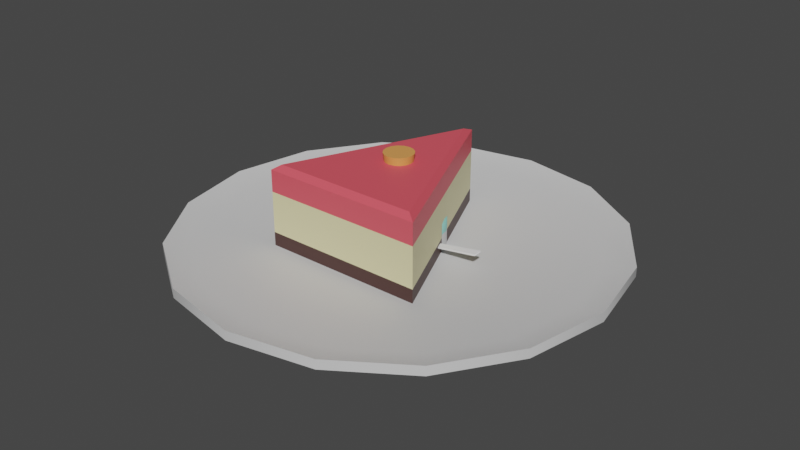 # Source: AliceObjects.blend  (saved by Blender 3.2.14; exported with 4.5.12 LTS)
import bpy
from mathutils import Matrix  # noqa: F401  (used for matrix-valued properties, if any)

bpy.ops.wm.read_factory_settings(use_empty=True)
scene = bpy.context.scene
scene.name = 'Scene'

# ---- collections
col_collection = bpy.data.collections.new('Collection'); scene.collection.children.link(col_collection)

# ---- materials (node trees are filled in below, after node groups)
mat_glass = bpy.data.materials.new('Glass')
mat_glass.use_transparent_shadow = False
mat_label = bpy.data.materials.new('Label')
mat_label.use_transparent_shadow = False
mat_cork = bpy.data.materials.new('Cork')
mat_cork.use_transparent_shadow = False
mat_plate = bpy.data.materials.new('Plate')
mat_plate.use_transparent_shadow = False
mat_cake1 = bpy.data.materials.new('Cake1')
mat_cake1.use_transparent_shadow = False
mat_cake2 = bpy.data.materials.new('Cake2')
mat_cake2.use_transparent_shadow = False
mat_cake3 = bpy.data.materials.new('Cake3')
mat_cake3.use_transparent_shadow = False

# ---- node groups
ng_auto_smooth = bpy.data.node_groups.new('Auto Smooth', 'GeometryNodeTree')
_s = ng_auto_smooth.interface.new_socket(name='Geometry', in_out='OUTPUT', socket_type='NodeSocketGeometry')
_s = ng_auto_smooth.interface.new_socket(name='Geometry', in_out='INPUT', socket_type='NodeSocketGeometry')
_s = ng_auto_smooth.interface.new_socket(name='Angle', in_out='INPUT', socket_type='NodeSocketFloat')
_s.subtype = 'ANGLE'
_s.min_value = 0.0
_s.max_value = 3.142
ng_auto_smooth.is_modifier = True
_N = ng_auto_smooth.nodes; _L = ng_auto_smooth.links
n0 = _N.new('NodeGroupOutput'); n0.name = 'Group Output'; n0.location = (480, -100)
n1 = _N.new('NodeGroupInput'); n1.name = 'Group Input'; n1.location = (-420, -300)
n2 = _N.new('NodeGroupInput'); n2.name = 'Group Input.001'; n2.location = (-60, -100)
n3 = _N.new('GeometryNodeSetShadeSmooth'); n3.name = 'Set Shade Smooth'; n3.location = (120, -100)
n3.domain = 'EDGE'
n4 = _N.new('GeometryNodeSetShadeSmooth'); n4.name = 'Set Shade Smooth.001'; n4.location = (300, -100)
n5 = _N.new('GeometryNodeInputMeshEdgeAngle'); n5.name = 'Edge Angle'; n5.location = (-420, -220)
n6 = _N.new('GeometryNodeInputEdgeSmooth'); n6.name = 'Is Edge Smooth'; n6.location = (-60, -160)
n7 = _N.new('GeometryNodeInputShadeSmooth'); n7.name = 'Is Face Smooth'; n7.location = (-240, -340)
n8 = _N.new('FunctionNodeBooleanMath'); n8.name = 'Boolean Math'; n8.location = (-60, -220)
n9 = _N.new('FunctionNodeCompare'); n9.name = 'Compare'; n9.location = (-240, -180)
n9.operation = 'LESS_EQUAL'
_L.new(n5.outputs[0], n9.inputs[0])
_L.new(n4.outputs[0], n0.inputs[0])
_L.new(n1.outputs[1], n9.inputs[1])
_L.new(n9.outputs[0], n8.inputs[0])
_L.new(n7.outputs[0], n8.inputs[1])
_L.new(n2.outputs[0], n3.inputs[0])
_L.new(n6.outputs[0], n3.inputs[1])
_L.new(n3.outputs[0], n4.inputs[0])
_L.new(n8.outputs[0], n3.inputs[2])
n0.is_active_output = True

# ---- material node trees
mat_glass.use_nodes = True; mat_glass.node_tree.nodes.clear()
_N = mat_glass.node_tree.nodes; _L = mat_glass.node_tree.links
n0 = _N.new('ShaderNodeBsdfPrincipled'); n0.name = 'Principled BSDF'; n0.location = (10, 300)
n0.distribution = 'GGX'
n0.subsurface_method = 'RANDOM_WALK_SKIN'
n0.inputs[0].default_value = (0.319, 0.8, 0.7105, 1.0)
n0.inputs[3].default_value = 1.45
n0.inputs[27].default_value = (0.0, 0.0, 0.0, 1.0)
n0.inputs[28].default_value = 1.0
n1 = _N.new('ShaderNodeOutputMaterial'); n1.name = 'Material Output'; n1.location = (300, 300)
_L.new(n0.outputs[0], n1.inputs[0])
n1.is_active_output = True
mat_label.use_nodes = True; mat_label.node_tree.nodes.clear()
_N = mat_label.node_tree.nodes; _L = mat_label.node_tree.links
n0 = _N.new('ShaderNodeBsdfPrincipled'); n0.name = 'Principled BSDF'; n0.location = (10, 300)
n0.distribution = 'GGX'
n0.subsurface_method = 'RANDOM_WALK_SKIN'
n0.inputs[3].default_value = 1.45
n0.inputs[27].default_value = (0.0, 0.0, 0.0, 1.0)
n0.inputs[28].default_value = 1.0
n1 = _N.new('ShaderNodeOutputMaterial'); n1.name = 'Material Output'; n1.location = (300, 300)
_L.new(n0.outputs[0], n1.inputs[0])
n1.is_active_output = True
mat_cork.use_nodes = True; mat_cork.node_tree.nodes.clear()
_N = mat_cork.node_tree.nodes; _L = mat_cork.node_tree.links
n0 = _N.new('ShaderNodeBsdfPrincipled'); n0.name = 'Principled BSDF'; n0.location = (10, 300)
n0.distribution = 'GGX'
n0.subsurface_method = 'RANDOM_WALK_SKIN'
n0.inputs[0].default_value = (0.8, 0.337, 0.09362, 1.0)
n0.inputs[3].default_value = 1.45
n0.inputs[27].default_value = (0.0, 0.0, 0.0, 1.0)
n0.inputs[28].default_value = 1.0
n1 = _N.new('ShaderNodeOutputMaterial'); n1.name = 'Material Output'; n1.location = (300, 300)
_L.new(n0.outputs[0], n1.inputs[0])
n1.is_active_output = True
mat_plate.use_nodes = True; mat_plate.node_tree.nodes.clear()
_N = mat_plate.node_tree.nodes; _L = mat_plate.node_tree.links
n0 = _N.new('ShaderNodeBsdfPrincipled'); n0.name = 'Principled BSDF'; n0.location = (10, 300)
n0.distribution = 'GGX'
n0.subsurface_method = 'RANDOM_WALK_SKIN'
n0.inputs[0].default_value = (0.6982, 0.6982, 0.6982, 1.0)
n0.inputs[3].default_value = 1.45
n0.inputs[27].default_value = (0.0, 0.0, 0.0, 1.0)
n0.inputs[28].default_value = 1.0
n1 = _N.new('ShaderNodeOutputMaterial'); n1.name = 'Material Output'; n1.location = (300, 300)
_L.new(n0.outputs[0], n1.inputs[0])
n1.is_active_output = True
mat_cake1.use_nodes = True; mat_cake1.node_tree.nodes.clear()
_N = mat_cake1.node_tree.nodes; _L = mat_cake1.node_tree.links
n0 = _N.new('ShaderNodeBsdfPrincipled'); n0.name = 'Principled BSDF'; n0.location = (10, 300)
n0.distribution = 'GGX'
n0.subsurface_method = 'RANDOM_WALK_SKIN'
n0.inputs[0].default_value = (0.06681, 0.02879, 0.02476, 1.0)
n0.inputs[3].default_value = 1.45
n0.inputs[27].default_value = (0.0, 0.0, 0.0, 1.0)
n0.inputs[28].default_value = 1.0
n1 = _N.new('ShaderNodeOutputMaterial'); n1.name = 'Material Output'; n1.location = (300, 300)
_L.new(n0.outputs[0], n1.inputs[0])
n1.is_active_output = True
mat_cake2.use_nodes = True; mat_cake2.node_tree.nodes.clear()
_N = mat_cake2.node_tree.nodes; _L = mat_cake2.node_tree.links
n0 = _N.new('ShaderNodeBsdfPrincipled'); n0.name = 'Principled BSDF'; n0.location = (10, 300)
n0.distribution = 'GGX'
n0.subsurface_method = 'RANDOM_WALK_SKIN'
n0.inputs[0].default_value = (0.8, 0.7347, 0.4121, 1.0)
n0.inputs[3].default_value = 1.45
n0.inputs[27].default_value = (0.0, 0.0, 0.0, 1.0)
n0.inputs[28].default_value = 1.0
n1 = _N.new('ShaderNodeOutputMaterial'); n1.name = 'Material Output'; n1.location = (300, 300)
_L.new(n0.outputs[0], n1.inputs[0])
n1.is_active_output = True
mat_cake3.use_nodes = True; mat_cake3.node_tree.nodes.clear()
_N = mat_cake3.node_tree.nodes; _L = mat_cake3.node_tree.links
n0 = _N.new('ShaderNodeBsdfPrincipled'); n0.name = 'Principled BSDF'; n0.location = (10, 300)
n0.distribution = 'GGX'
n0.subsurface_method = 'RANDOM_WALK_SKIN'
n0.inputs[0].default_value = (0.8, 0.09252, 0.1209, 1.0)
n0.inputs[3].default_value = 1.45
n0.inputs[27].default_value = (0.0, 0.0, 0.0, 1.0)
n0.inputs[28].default_value = 1.0
n1 = _N.new('ShaderNodeOutputMaterial'); n1.name = 'Material Output'; n1.location = (300, 300)
_L.new(n0.outputs[0], n1.inputs[0])
n1.is_active_output = True

# ---- world
world_world = bpy.data.worlds.new('World'); scene.world = world_world
world_world.use_nodes = True; world_world.node_tree.nodes.clear()
_N = world_world.node_tree.nodes; _L = world_world.node_tree.links
n0 = _N.new('ShaderNodeOutputWorld'); n0.name = 'World Output'; n0.location = (300, 300)
n1 = _N.new('ShaderNodeBackground'); n1.name = 'Background'; n1.location = (10, 300)
n1.inputs[0].default_value = (0.05088, 0.05088, 0.05088, 1.0)
_L.new(n1.outputs[0], n0.inputs[0])
n0.is_active_output = True
world_world.color = (0.05088, 0.05088, 0.05088)
world_world.use_sun_shadow = False
world_world.sun_shadow_jitter_overblur = 0.0

# ---- meshes
me_cylinder_001 = bpy.data.meshes.new('Cylinder.001')
me_cylinder_001.from_pydata([(-0.004124, 0.009956, 0.03), (-0.00762, 0.00762, 0.03), (-0.009956, 0.004124, 0.03), (-0.01078, 9.313e-11, 0.03), (-0.009956, -0.004124, 0.03), (-0.00762, -0.00762, 0.03), (-0.004124, -0.009956, 0.03), (-9.022e-10, -0.01078, 0.03), (0.004124, -0.009956, 0.03), (0.00762, -0.00762, 0.03), (0.009956, -0.004124, 0.03), (0.01078, -5.588e-10, 0.03), (0.009956, 0.004124, 0.03), (0.00762, 0.00762, 0.03), (0.004124, 0.009956, 0.03), (-2.037e-10, 0.01078, 0.03), (-4.657e-10, 0.02694, -0.04), (0.0, 0.03, -0.037), (0.01031, 0.02489, -0.04), (0.01148, 0.02772, -0.037), (0.01905, 0.01905, -0.04), (0.02121, 0.02121, -0.037), (0.02489, 0.01031, -0.04), (0.02772, 0.01148, -0.037), (0.02694, -1.688e-09, -0.04), (0.03, -1.311e-09, -0.037), (0.02489, -0.01031, -0.04), (0.02772, -0.01148, -0.037), (0.01905, -0.01905, -0.04), (0.02121, -0.02121, -0.037), (0.01031, -0.02489, -0.04), (0.01148, -0.02772, -0.037), (-2.27e-09, -0.02694, -0.04), (-2.623e-09, -0.03, -0.037), (-0.01031, -0.02489, -0.04), (-0.01148, -0.02772, -0.037), (-0.01905, -0.01905, -0.04), (-0.02121, -0.02121, -0.037), (-0.02489, -0.01031, -0.04), (-0.02772, -0.01148, -0.037), (-0.02694, -1.164e-10, -0.04), (-0.03, 3.577e-10, -0.037), (-0.02489, 0.01031, -0.04), (-0.02772, 0.01148, -0.037), (-0.01905, 0.01905, -0.04), (-0.02121, 0.02121, -0.037), (-0.01031, 0.02489, -0.04), (-0.01148, 0.02772, -0.037), (0.0, 0.03, 0.017), (-4.657e-10, 0.02694, 0.02), (0.01031, 0.02489, 0.02), (0.01148, 0.02772, 0.017), (0.01905, 0.01905, 0.02), (0.02121, 0.02121, 0.017), (0.02489, 0.01031, 0.02), (0.02772, 0.01148, 0.017), (0.02694, -1.746e-09, 0.02), (0.03, -1.311e-09, 0.017), (0.02489, -0.01031, 0.02), (0.02772, -0.01148, 0.017), (0.01905, -0.01905, 0.02), (0.02121, -0.02121, 0.017), (0.01031, -0.02489, 0.02), (0.01148, -0.02772, 0.017), (-2.212e-09, -0.02694, 0.02), (-2.623e-09, -0.03, 0.017), (-0.01031, -0.02489, 0.02), (-0.01148, -0.02772, 0.017), (-0.01905, -0.01905, 0.02), (-0.02121, -0.02121, 0.017), (-0.02489, -0.01031, 0.02), (-0.02772, -0.01148, 0.017), (-0.02694, -1.164e-10, 0.02), (-0.03, 3.577e-10, 0.017), (-0.02489, 0.01031, 0.02), (-0.02772, 0.01148, 0.017), (-0.01905, 0.01905, 0.02), (-0.02121, 0.02121, 0.017), (-0.01031, 0.02489, 0.02), (-0.01148, 0.02772, 0.017), (-0.00762, 0.00762, 0.04), (-0.004124, 0.009956, 0.04), (-0.01078, 9.313e-11, 0.04), (-0.009956, 0.004124, 0.04), (-0.00762, -0.00762, 0.04), (-0.009956, -0.004124, 0.04), (-9.022e-10, -0.01078, 0.04), (-0.004124, -0.009956, 0.04), (0.00762, -0.00762, 0.04), (0.004124, -0.009956, 0.04), (0.01078, -5.588e-10, 0.04), (0.009956, -0.004124, 0.04), (0.00762, 0.00762, 0.04), (0.009956, 0.004124, 0.04), (-2.037e-10, 0.01078, 0.04), (0.004124, 0.009956, 0.04), (-0.009144, 0.009144, 0.041), (-0.004949, 0.01195, 0.041), (-0.01293, 1.118e-10, 0.041), (-0.01195, 0.004949, 0.041), (-0.009144, -0.009144, 0.041), (-0.01195, -0.004949, 0.041), (-3.448e-10, -0.01293, 0.041), (-0.004949, -0.01195, 0.041), (0.009144, -0.009144, 0.041), (0.004949, -0.01195, 0.041), (0.01293, -6.706e-10, 0.041), (0.01195, -0.004949, 0.041), (0.009144, 0.009144, 0.041), (0.01195, 0.004949, 0.041), (4.934e-10, 0.01293, 0.041), (0.004949, 0.01195, 0.041), (-0.009144, 0.009144, 0.049), (-0.00626, 0.00626, 0.05), (-0.003388, 0.008179, 0.05), (-0.004949, 0.01195, 0.049), (-0.01293, 1.118e-10, 0.049), (-0.008853, -1.76e-10, 0.05), (-0.008179, 0.003388, 0.05), (-0.01195, 0.004949, 0.049), (-0.009144, -0.009144, 0.049), (-0.00626, -0.00626, 0.05), (-0.008179, -0.003388, 0.05), (-0.01195, -0.004949, 0.049), (-1.317e-10, -0.01293, 0.049), (-1.735e-09, -0.008853, 0.05), (-0.003388, -0.008179, 0.05), (-0.004949, -0.01195, 0.049), (0.009144, -0.009144, 0.049), (0.00626, -0.00626, 0.05), (0.003388, -0.008179, 0.05), (0.004949, -0.01195, 0.049), (0.01293, -6.706e-10, 0.049), (0.008853, -1.001e-09, 0.05), (0.00818, -0.003388, 0.05), (0.01195, -0.004949, 0.049), (0.009144, 0.009144, 0.049), (0.00626, 0.00626, 0.05), (0.008179, 0.003388, 0.05), (0.01195, 0.004949, 0.049), (7.065e-10, 0.01293, 0.049), (5.783e-10, 0.008853, 0.05), (0.003388, 0.008179, 0.05), (0.004949, 0.01195, 0.049), (0.0, 0.03, 0.01), (0.01148, 0.02772, 0.01), (-0.01148, 0.02772, 0.01), (0.02121, 0.02121, 0.01), (0.02772, 0.01148, 0.01), (0.03, -1.311e-09, 0.01), (0.02772, -0.01148, 0.01), (0.02121, -0.02121, 0.01), (0.01148, -0.02772, 0.01), (-2.623e-09, -0.03, 0.01), (-0.01148, -0.02772, 0.01), (-0.02121, -0.02121, 0.01), (-0.02772, -0.01148, 0.01), (-0.03, 3.577e-10, 0.01), (-0.02772, 0.01148, 0.01), (-0.02121, 0.02121, 0.01), (0.01148, 0.02772, -0.03), (0.02121, 0.02121, -0.03), (0.02772, 0.01148, -0.03), (0.03, -1.311e-09, -0.03), (0.02772, -0.01148, -0.03), (0.02121, -0.02121, -0.03), (0.01148, -0.02772, -0.03), (-2.623e-09, -0.03, -0.03), (-0.01148, -0.02772, -0.03), (-0.02121, -0.02121, -0.03), (-0.02772, -0.01148, -0.03), (-0.03, 3.577e-10, -0.03), (-0.02772, 0.01148, -0.03), (-0.02121, 0.02121, -0.03), (0.0, 0.03, -0.03), (-0.01148, 0.02772, -0.03), (-0.007702, 0.007702, 0.05), (-0.004168, 0.01006, 0.05), (-0.01089, 8.731e-11, 0.05), (-0.01006, 0.004168, 0.05), (-0.007702, -0.007702, 0.05), (-0.01006, -0.004168, 0.05), (-2.154e-09, -0.01089, 0.05), (-0.004168, -0.01006, 0.05), (0.007702, -0.007702, 0.05), (0.004168, -0.01006, 0.05), (0.01089, -8.149e-10, 0.05), (0.01006, -0.004168, 0.05), (0.007702, 0.007702, 0.05), (0.01006, 0.004168, 0.05), (6.403e-10, 0.01089, 0.05), (0.004168, 0.01006, 0.05), (-0.006886, 0.006886, 0.058), (-0.003727, 0.008997, 0.058), (-0.009739, -2.286e-10, 0.058), (-0.008997, 0.003727, 0.058), (-0.006886, -0.006886, 0.058), (-0.008997, -0.003727, 0.058), (-2.024e-09, -0.009739, 0.058), (-0.003727, -0.008997, 0.058), (0.006886, -0.006886, 0.058), (0.003727, -0.008997, 0.058), (0.009739, -1.136e-09, 0.058), (0.008997, -0.003727, 0.058), (0.006886, 0.006886, 0.058), (0.008997, 0.003727, 0.058), (5.212e-10, 0.009739, 0.058), (0.003727, 0.008997, 0.058)], [], [(145, 51, 53, 147), (148, 55, 57, 149), (149, 57, 59, 150), (150, 59, 61, 151), (151, 61, 63, 152), (152, 63, 65, 153), (153, 65, 67, 154), (154, 67, 69, 155), (155, 69, 71, 156), (156, 71, 73, 157), (157, 73, 75, 158), (158, 75, 77, 159), (159, 77, 79, 146), (6, 7, 86, 87), (146, 79, 48, 144), (147, 53, 55, 148), (52, 50, 14, 13), (17, 19, 18, 16), (19, 21, 20, 18), (21, 23, 22, 20), (23, 25, 24, 22), (25, 27, 26, 24), (27, 29, 28, 26), (29, 31, 30, 28), (31, 33, 32, 30), (33, 35, 34, 32), (35, 37, 36, 34), (37, 39, 38, 36), (39, 41, 40, 38), (41, 43, 42, 40), (43, 45, 44, 42), (45, 47, 46, 44), (47, 17, 16, 46), (16, 18, 20, 22, 24, 26, 28, 30, 32, 34, 36, 38, 40, 42, 44, 46), (51, 48, 49, 50), (53, 51, 50, 52), (55, 53, 52, 54), (57, 55, 54, 56), (59, 57, 56, 58), (61, 59, 58, 60), (63, 61, 60, 62), (65, 63, 62, 64), (67, 65, 64, 66), (69, 67, 66, 68), (71, 69, 68, 70), (73, 71, 70, 72), (75, 73, 72, 74), (77, 75, 74, 76), (79, 77, 76, 78), (48, 79, 78, 49), (144, 48, 51, 145), (62, 60, 9, 8), (72, 70, 4, 3), (58, 56, 11, 10), (68, 66, 6, 5), (78, 76, 1, 0), (54, 52, 13, 12), (64, 62, 8, 7), (74, 72, 3, 2), (49, 78, 0, 15), (50, 49, 15, 14), (60, 58, 10, 9), (70, 68, 5, 4), (56, 54, 12, 11), (66, 64, 7, 6), (76, 74, 2, 1), (81, 80, 96, 97), (11, 12, 93, 90), (8, 9, 88, 89), (13, 14, 95, 92), (15, 0, 81, 94), (10, 11, 90, 91), (1, 2, 83, 80), (12, 13, 92, 93), (14, 15, 94, 95), (3, 4, 85, 82), (0, 1, 80, 81), (5, 6, 87, 84), (2, 3, 82, 83), (7, 8, 89, 86), (4, 5, 84, 85), (9, 10, 91, 88), (110, 97, 115, 140), (92, 95, 111, 108), (94, 81, 97, 110), (83, 82, 98, 99), (80, 83, 99, 96), (85, 84, 100, 101), (82, 85, 101, 98), (87, 86, 102, 103), (84, 87, 103, 100), (89, 88, 104, 105), (86, 89, 105, 102), (91, 90, 106, 107), (88, 91, 107, 104), (93, 92, 108, 109), (90, 93, 109, 106), (95, 94, 110, 111), (96, 99, 119, 112), (100, 103, 127, 120), (101, 100, 120, 123), (102, 105, 131, 124), (103, 102, 124, 127), (104, 107, 135, 128), (105, 104, 128, 131), (106, 109, 139, 132), (107, 106, 132, 135), (108, 111, 143, 136), (109, 108, 136, 139), (118, 117, 194, 195), (111, 110, 140, 143), (99, 98, 116, 119), (98, 101, 123, 116), (176, 177, 115, 112), (178, 179, 119, 116), (180, 181, 123, 120), (182, 183, 127, 124), (184, 185, 131, 128), (186, 187, 135, 132), (188, 189, 139, 136), (190, 191, 143, 140), (177, 190, 140, 115), (179, 176, 112, 119), (181, 178, 116, 123), (183, 180, 120, 127), (185, 182, 124, 131), (187, 184, 128, 135), (189, 186, 132, 139), (191, 188, 136, 143), (97, 96, 112, 115), (174, 144, 145, 160), (161, 147, 148, 162), (175, 146, 144, 174), (173, 159, 146, 175), (172, 158, 159, 173), (171, 157, 158, 172), (170, 156, 157, 171), (169, 155, 156, 170), (168, 154, 155, 169), (167, 153, 154, 168), (166, 152, 153, 167), (165, 151, 152, 166), (164, 150, 151, 165), (163, 149, 150, 164), (162, 148, 149, 163), (160, 145, 147, 161), (19, 160, 161, 21), (23, 162, 163, 25), (25, 163, 164, 27), (27, 164, 165, 29), (29, 165, 166, 31), (31, 166, 167, 33), (33, 167, 168, 35), (35, 168, 169, 37), (37, 169, 170, 39), (39, 170, 171, 41), (41, 171, 172, 43), (43, 172, 173, 45), (45, 173, 175, 47), (47, 175, 174, 17), (21, 161, 162, 23), (17, 174, 160, 19), (113, 114, 177, 176), (117, 118, 179, 178), (121, 122, 181, 180), (125, 126, 183, 182), (129, 130, 185, 184), (133, 134, 187, 186), (137, 138, 189, 188), (141, 142, 191, 190), (114, 141, 190, 177), (118, 113, 176, 179), (122, 117, 178, 181), (126, 121, 180, 183), (130, 125, 182, 185), (134, 129, 184, 187), (138, 133, 186, 189), (142, 137, 188, 191), (207, 206, 193, 192, 195, 194, 197, 196, 199, 198, 201, 200, 203, 202, 205, 204), (113, 118, 195, 192), (122, 121, 196, 197), (117, 122, 197, 194), (126, 125, 198, 199), (121, 126, 199, 196), (130, 129, 200, 201), (125, 130, 201, 198), (134, 133, 202, 203), (129, 134, 203, 200), (138, 137, 204, 205), (133, 138, 205, 202), (142, 141, 206, 207), (114, 113, 192, 193), (137, 142, 207, 204), (141, 114, 193, 206)])
me_cylinder_001.polygons.foreach_set('use_smooth', [True] * 194)
me_cylinder_001.polygons.foreach_set('material_index', [0, 0, 0, 0, 0, 0, 0, 0, 0, 0, 0, 0, 0, 0, 0, 0, 0, 0, 0, 0, 0, 0, 0, 0, 0, 0, 0, 0, 0, 0, 0, 0, 0, 0, 0, 0, 0, 0, 0, 0, 0, 0, 0, 0, 0, 0, 0, 0, 0, 0, 0, 0, 0, 0, 0, 0, 0, 0, 0, 0, 0, 0, 0, 0, 0, 0, 0, 0, 0, 0, 0, 0, 0, 0, 0, 0, 0, 0, 0, 0, 0, 0, 0, 0, 0, 0, 0, 0, 0, 0, 0, 0, 0, 0, 0, 0, 0, 0, 0, 0, 0, 0, 0, 0, 0, 0, 0, 0, 0, 2, 0, 0, 0, 0, 0, 0, 0, 0, 0, 0, 0, 0, 0, 0, 0, 0, 0, 0, 0, 0, 1, 1, 1, 1, 1, 1, 1, 1, 1, 1, 1, 1, 1, 1, 1, 1, 0, 0, 0, 0, 0, 0, 0, 0, 0, 0, 0, 0, 0, 0, 0, 0, 0, 0, 0, 0, 0, 0, 0, 0, 0, 0, 0, 0, 0, 0, 0, 0, 2, 2, 2, 2, 2, 2, 2, 2, 2, 2, 2, 2, 2, 2, 2, 2])
_uv = me_cylinder_001.uv_layers.new(name='UVMap')
_uv.uv.foreach_set('vector', [0.5, 0.1622, 0.5595, 0.1622, 0.5595, 0.2617, 0.5, 0.2617, 0.5, 0.3536, 0.5595, 0.3536, 0.5595, 0.4239, 0.5, 0.4239, 0.585, 0.0, 0.6444, 0.0, 0.6444, 0.07033, 0.585, 0.07033, 0.585, 0.07033, 0.6444, 0.07033, 0.6444, 0.1622, 0.585, 0.1622, 0.585, 0.1622, 0.6444, 0.1622, 0.6444, 0.2617, 0.585, 0.2617, 0.585, 0.2617, 0.6444, 0.2617, 0.6444, 0.3536, 0.585, 0.3536, 0.6699, 0.0, 0.7294, 0.0, 0.7294, 0.07033, 0.6699, 0.07033, 0.6699, 0.07033, 0.7294, 0.07033, 0.7294, 0.1622, 0.6699, 0.1622, 0.6699, 0.1622, 0.7294, 0.1622, 0.7294, 0.2617, 0.6699, 0.2617, 0.6699, 0.2617, 0.7294, 0.2617, 0.7294, 0.3536, 0.6699, 0.3536, 0.8993, 0.2832, 0.8399, 0.2832, 0.8399, 0.1913, 0.8993, 0.1913, 0.8993, 0.1913, 0.8399, 0.1913, 0.8399, 0.09189, 0.8993, 0.09189, 0.8993, 0.09189, 0.8399, 0.09189, 0.8399, 0.0, 0.8993, 0.0, 0.2845, 0.8173, 0.2845, 0.8425, 0.1995, 0.8425, 0.1995, 0.8173, 0.5, 0.0, 0.5595, 0.0, 0.5595, 0.07033, 0.5, 0.07033, 0.5, 0.2617, 0.5595, 0.2617, 0.5595, 0.3536, 0.5, 0.3536, 0.2053, 0.4745, 0.1228, 0.4403, 0.1991, 0.3261, 0.2321, 0.3398, 0.5381, 0.6084, 0.6084, 0.5381, 0.6228, 0.5597, 0.5597, 0.6228, 0.6084, 0.5381, 0.7003, 0.5, 0.7053, 0.5255, 0.6228, 0.5597, 0.7003, 0.5, 0.7997, 0.5, 0.7947, 0.5255, 0.7053, 0.5255, 0.7997, 0.5, 0.8916, 0.5381, 0.8772, 0.5597, 0.7947, 0.5255, 0.8916, 0.5381, 0.9619, 0.6084, 0.9403, 0.6228, 0.8772, 0.5597, 0.9619, 0.6084, 1.0, 0.7003, 0.9745, 0.7053, 0.9403, 0.6228, 1.0, 0.7003, 1.0, 0.7997, 0.9745, 0.7947, 0.9745, 0.7053, 1.0, 0.7997, 0.9619, 0.8916, 0.9403, 0.8772, 0.9745, 0.7947, 0.9619, 0.8916, 0.8916, 0.9619, 0.8772, 0.9403, 0.9403, 0.8772, 0.8916, 0.9619, 0.7997, 1.0, 0.7947, 0.9745, 0.8772, 0.9403, 0.7997, 1.0, 0.7003, 1.0, 0.7053, 0.9745, 0.7947, 0.9745, 0.7003, 1.0, 0.6084, 0.9619, 0.6228, 0.9403, 0.7053, 0.9745, 0.6084, 0.9619, 0.5381, 0.8916, 0.5597, 0.8772, 0.6228, 0.9403, 0.5381, 0.8916, 0.5, 0.7997, 0.5255, 0.7947, 0.5597, 0.8772, 0.5, 0.7997, 0.5, 0.7003, 0.5255, 0.7053, 0.5255, 0.7947, 0.5, 0.7003, 0.5381, 0.6084, 0.5597, 0.6228, 0.5255, 0.7053, 0.5597, 0.6228, 0.6228, 0.5597, 0.7053, 0.5255, 0.7947, 0.5255, 0.8772, 0.5597, 0.9403, 0.6228, 0.9745, 0.7053, 0.9745, 0.7947, 0.9403, 0.8772, 0.8772, 0.9403, 0.7947, 0.9745, 0.7053, 0.9745, 0.6228, 0.9403, 0.5597, 0.8772, 0.5255, 0.7947, 0.5255, 0.7053, 0.1084, 0.4619, 0.03806, 0.3916, 0.05967, 0.3772, 0.1228, 0.4403, 0.5595, 0.2617, 0.5595, 0.1622, 0.585, 0.1673, 0.585, 0.2566, 0.2997, 0.5, 0.2003, 0.5, 0.2053, 0.4745, 0.2947, 0.4745, 0.3916, 0.4619, 0.2997, 0.5, 0.2947, 0.4745, 0.3772, 0.4403, 0.4619, 0.3916, 0.3916, 0.4619, 0.3772, 0.4403, 0.4403, 0.3772, 0.5, 0.2997, 0.4619, 0.3916, 0.4403, 0.3772, 0.4745, 0.2947, 0.6444, 0.2617, 0.6444, 0.1622, 0.6699, 0.1673, 0.6699, 0.2566, 0.4619, 0.1084, 0.5, 0.2003, 0.4745, 0.2053, 0.4403, 0.1228, 0.3916, 0.03806, 0.4619, 0.1084, 0.4403, 0.1228, 0.3772, 0.05967, 0.2997, 0.0, 0.3916, 0.03806, 0.3772, 0.05967, 0.2947, 0.02549, 0.7294, 0.2617, 0.7294, 0.1622, 0.7549, 0.1673, 0.7549, 0.2566, 0.1084, 0.03806, 0.2003, 0.0, 0.2053, 0.02549, 0.1228, 0.05967, 0.03806, 0.1084, 0.1084, 0.03806, 0.1228, 0.05967, 0.05967, 0.1228, 0.8399, 0.09189, 0.8399, 0.1913, 0.8144, 0.1863, 0.8144, 0.09696, 0.0, 0.2997, 0.0, 0.2003, 0.02549, 0.2053, 0.02549, 0.2947, 0.03806, 0.3916, 0.0, 0.2997, 0.02549, 0.2947, 0.05967, 0.3772, 0.5, 0.07033, 0.5595, 0.07033, 0.5595, 0.1622, 0.5, 0.1622, 0.4745, 0.2053, 0.4745, 0.2947, 0.3398, 0.2679, 0.3398, 0.2321, 0.1228, 0.05967, 0.2053, 0.02549, 0.2321, 0.1602, 0.1991, 0.1739, 0.4403, 0.3772, 0.3772, 0.4403, 0.3009, 0.3261, 0.3261, 0.3009, 0.2947, 0.02549, 0.3772, 0.05967, 0.3009, 0.1739, 0.2679, 0.1602, 0.02549, 0.2947, 0.02549, 0.2053, 0.1602, 0.2321, 0.1602, 0.2679, 0.2947, 0.4745, 0.2053, 0.4745, 0.2321, 0.3398, 0.2679, 0.3398, 0.4403, 0.1228, 0.4745, 0.2053, 0.3398, 0.2321, 0.3261, 0.1991, 0.05967, 0.1228, 0.1228, 0.05967, 0.1991, 0.1739, 0.1739, 0.1991, 0.05967, 0.3772, 0.02549, 0.2947, 0.1602, 0.2679, 0.1739, 0.3009, 0.1228, 0.4403, 0.05967, 0.3772, 0.1739, 0.3009, 0.1991, 0.3261, 0.4745, 0.2947, 0.4403, 0.3772, 0.3261, 0.3009, 0.3398, 0.2679, 0.2053, 0.02549, 0.2947, 0.02549, 0.2679, 0.1602, 0.2321, 0.1602, 0.3772, 0.4403, 0.2947, 0.4745, 0.2679, 0.3398, 0.3009, 0.3261, 0.3772, 0.05967, 0.4403, 0.1228, 0.3261, 0.1991, 0.3009, 0.1739, 0.02549, 0.2053, 0.05967, 0.1228, 0.1739, 0.1991, 0.1602, 0.2321, 0.2276, 0.5316, 0.1946, 0.518, 0.1981, 0.5, 0.2377, 0.5164, 0.6699, 0.4806, 0.6699, 0.4553, 0.7549, 0.4553, 0.7549, 0.4806, 0.6699, 0.3866, 0.6699, 0.4223, 0.585, 0.4223, 0.585, 0.3866, 0.6699, 0.4223, 0.6699, 0.3866, 0.7549, 0.3866, 0.7549, 0.4223, 0.4289, 0.7155, 0.4289, 0.7408, 0.3439, 0.7408, 0.3439, 0.7155, 0.6699, 0.4553, 0.6699, 0.4806, 0.585, 0.4806, 0.585, 0.4553, 0.4289, 0.7738, 0.4289, 0.8095, 0.3439, 0.8095, 0.3439, 0.7738, 0.6699, 0.4553, 0.6699, 0.4223, 0.7549, 0.4223, 0.7549, 0.4553, 0.6699, 0.3866, 0.6699, 0.3536, 0.7549, 0.3536, 0.7549, 0.3866, 0.2845, 0.7155, 0.2845, 0.7485, 0.1995, 0.7485, 0.1995, 0.7155, 0.4289, 0.7408, 0.4289, 0.7738, 0.3439, 0.7738, 0.3439, 0.7408, 0.2845, 0.7843, 0.2845, 0.8173, 0.1995, 0.8173, 0.1995, 0.7843, 0.4289, 0.8095, 0.4289, 0.8425, 0.3439, 0.8425, 0.3439, 0.8095, 0.6699, 0.3536, 0.6699, 0.3866, 0.585, 0.3866, 0.585, 0.3536, 0.2845, 0.7485, 0.2845, 0.7843, 0.1995, 0.7843, 0.1995, 0.7485, 0.6699, 0.4223, 0.6699, 0.4553, 0.585, 0.4553, 0.585, 0.4223, 0.5, 0.7155, 0.5, 0.7458, 0.432, 0.7458, 0.432, 0.7155, 0.2665, 0.6256, 0.2665, 0.5899, 0.2845, 0.5863, 0.2845, 0.6292, 0.2528, 0.5569, 0.2276, 0.5316, 0.2377, 0.5164, 0.2681, 0.5467, 0.1588, 0.518, 0.1258, 0.5316, 0.1157, 0.5164, 0.1553, 0.5, 0.1946, 0.518, 0.1588, 0.518, 0.1553, 0.5, 0.1981, 0.5, 0.1006, 0.5569, 0.0869, 0.5899, 0.06894, 0.5863, 0.08535, 0.5467, 0.1258, 0.5316, 0.1006, 0.5569, 0.08535, 0.5467, 0.1157, 0.5164, 0.0869, 0.6256, 0.1006, 0.6586, 0.08535, 0.6688, 0.06894, 0.6292, 0.0869, 0.5899, 0.0869, 0.6256, 0.06894, 0.6292, 0.06894, 0.5863, 0.1258, 0.6839, 0.1588, 0.6976, 0.1553, 0.7155, 0.1157, 0.6991, 0.1006, 0.6586, 0.1258, 0.6839, 0.1157, 0.6991, 0.08535, 0.6688, 0.1946, 0.6976, 0.2276, 0.6839, 0.2377, 0.6991, 0.1981, 0.7155, 0.1588, 0.6976, 0.1946, 0.6976, 0.1981, 0.7155, 0.1553, 0.7155, 0.2528, 0.6586, 0.2665, 0.6256, 0.2845, 0.6292, 0.2681, 0.6688, 0.2276, 0.6839, 0.2528, 0.6586, 0.2681, 0.6688, 0.2377, 0.6991, 0.2665, 0.5899, 0.2528, 0.5569, 0.2681, 0.5467, 0.2845, 0.5863, 0.5, 0.7855, 0.5, 0.8283, 0.432, 0.8283, 0.432, 0.7855, 0.2675, 0.925, 0.2675, 0.9646, 0.1995, 0.9646, 0.1995, 0.925, 0.2675, 0.8821, 0.2675, 0.925, 0.1995, 0.925, 0.1995, 0.8821, 0.8823, 0.2832, 0.8823, 0.3228, 0.8144, 0.3228, 0.8144, 0.2832, 0.2675, 0.9646, 0.2675, 0.9949, 0.1995, 0.9949, 0.1995, 0.9646, 0.8823, 0.3657, 0.8823, 0.4053, 0.8144, 0.4053, 0.8144, 0.3657, 0.8823, 0.3228, 0.8823, 0.3657, 0.8144, 0.3657, 0.8144, 0.3228, 0.1995, 0.7155, 0.1995, 0.7458, 0.1315, 0.7458, 0.1315, 0.7155, 0.8823, 0.4053, 0.8823, 0.4356, 0.8144, 0.4356, 0.8144, 0.4053, 0.1995, 0.7855, 0.1995, 0.8283, 0.1315, 0.8283, 0.1315, 0.7855, 0.1995, 0.7458, 0.1995, 0.7855, 0.1315, 0.7855, 0.1315, 0.7458, 0.3297, 0.566, 0.3504, 0.5452, 0.3504, 0.5452, 0.3297, 0.566, 0.1995, 0.8283, 0.1995, 0.8679, 0.1315, 0.8679, 0.1315, 0.8283, 0.5, 0.8283, 0.5, 0.8679, 0.432, 0.8679, 0.432, 0.8283, 0.2675, 0.8425, 0.2675, 0.8821, 0.1995, 0.8821, 0.1995, 0.8425, 0.3015, 0.5897, 0.3015, 0.6258, 0.2845, 0.6292, 0.2845, 0.5863, 0.3408, 0.5308, 0.3153, 0.5563, 0.3009, 0.5467, 0.3312, 0.5164, 0.4103, 0.517, 0.3742, 0.517, 0.3708, 0.5, 0.4137, 0.5, 0.4692, 0.5563, 0.4437, 0.5308, 0.4533, 0.5164, 0.4836, 0.5467, 0.483, 0.6258, 0.483, 0.5897, 0.5, 0.5863, 0.5, 0.6292, 0.4437, 0.6847, 0.4692, 0.6592, 0.4836, 0.6688, 0.4533, 0.6991, 0.3742, 0.6985, 0.4103, 0.6985, 0.4137, 0.7155, 0.3708, 0.7155, 0.3153, 0.6592, 0.3408, 0.6847, 0.3312, 0.6991, 0.3009, 0.6688, 0.3015, 0.6258, 0.3153, 0.6592, 0.3009, 0.6688, 0.2845, 0.6292, 0.3153, 0.5563, 0.3015, 0.5897, 0.2845, 0.5863, 0.3009, 0.5467, 0.3742, 0.517, 0.3408, 0.5308, 0.3312, 0.5164, 0.3708, 0.5, 0.4437, 0.5308, 0.4103, 0.517, 0.4137, 0.5, 0.4533, 0.5164, 0.483, 0.5897, 0.4692, 0.5563, 0.4836, 0.5467, 0.5, 0.5863, 0.4692, 0.6592, 0.483, 0.6258, 0.5, 0.6292, 0.4836, 0.6688, 0.4103, 0.6985, 0.4437, 0.6847, 0.4533, 0.6991, 0.4137, 0.7155, 0.3408, 0.6847, 0.3742, 0.6985, 0.3708, 0.7155, 0.3312, 0.6991, 0.5, 0.7458, 0.5, 0.7855, 0.432, 0.7855, 0.432, 0.7458, 0.75, 1.49e-07, 0.75, 1.0, 0.6875, 1.0, 0.6875, 2.682e-07, 0.625, 2.682e-07, 0.625, 1.0, 0.5625, 1.0, 0.5625, 2.682e-07, 0.8125, 1.192e-07, 0.8125, 1.0, 0.75, 1.0, 0.75, 1.49e-07, 0.875, 8.941e-08, 0.875, 1.0, 0.8125, 1.0, 0.8125, 1.192e-07, 0.9375, 5.96e-08, 0.9375, 1.0, 0.875, 1.0, 0.875, 8.941e-08, 1.0, 0.0, 1.0, 1.0, 0.9375, 1.0, 0.9375, 5.96e-08, 0.0625, 5.96e-08, 0.0625, 1.0, 1.192e-07, 1.0, 3.874e-07, 0.0, 0.125, 1.192e-07, 0.125, 1.0, 0.0625, 1.0, 0.0625, 5.96e-08, 0.1875, 1.788e-07, 0.1875, 1.0, 0.125, 1.0, 0.125, 1.192e-07, 0.25, 2.384e-07, 0.25, 1.0, 0.1875, 1.0, 0.1875, 1.788e-07, 0.3125, 2.384e-07, 0.3125, 1.0, 0.25, 1.0, 0.25, 2.384e-07, 0.375, 2.384e-07, 0.375, 1.0, 0.3125, 1.0, 0.3125, 2.384e-07, 0.4375, 2.98e-07, 0.4375, 1.0, 0.375, 1.0, 0.375, 2.384e-07, 0.5, 2.682e-07, 0.5, 1.0, 0.4375, 1.0, 0.4375, 2.98e-07, 0.5625, 2.682e-07, 0.5625, 1.0, 0.5, 1.0, 0.5, 2.682e-07, 0.6875, 2.682e-07, 0.6875, 1.0, 0.625, 1.0, 0.625, 2.682e-07, 0.7549, 0.1622, 0.8144, 0.1622, 0.8144, 0.2617, 0.7549, 0.2617, 0.7549, 0.3536, 0.8144, 0.3536, 0.8144, 0.4239, 0.7549, 0.4239, 0.06894, 0.8536, 0.009464, 0.8536, 0.009464, 0.7832, 0.06894, 0.7832, 0.06894, 0.7832, 0.009464, 0.7832, 0.009464, 0.6913, 0.06894, 0.6913, 0.06894, 0.6913, 0.009464, 0.6913, 0.009464, 0.5919, 0.06894, 0.5919, 0.06894, 0.5919, 0.009464, 0.5919, 0.009464, 0.5, 0.06894, 0.5, 0.9588, 0.3536, 0.8993, 0.3536, 0.8993, 0.2832, 0.9588, 0.2832, 0.9588, 0.2832, 0.8993, 0.2832, 0.8993, 0.1913, 0.9588, 0.1913, 0.9588, 0.1913, 0.8993, 0.1913, 0.8993, 0.09189, 0.9588, 0.09189, 0.9588, 0.09189, 0.8993, 0.09189, 0.8993, 0.0, 0.9588, 0.0, 0.3439, 0.9988, 0.2845, 0.9988, 0.2845, 0.9069, 0.3439, 0.9069, 0.3439, 0.9069, 0.2845, 0.9069, 0.2845, 0.8074, 0.3439, 0.8074, 0.3439, 0.8074, 0.2845, 0.8074, 0.2845, 0.7155, 0.3439, 0.7155, 0.7549, 0.0, 0.8144, 0.0, 0.8144, 0.07033, 0.7549, 0.07033, 0.7549, 0.2617, 0.8144, 0.2617, 0.8144, 0.3536, 0.7549, 0.3536, 0.7549, 0.07033, 0.8144, 0.07033, 0.8144, 0.1622, 0.7549, 0.1622, 0.3185, 0.5931, 0.3185, 0.6224, 0.3015, 0.6258, 0.3015, 0.5897, 0.3504, 0.5452, 0.3297, 0.566, 0.3153, 0.5563, 0.3408, 0.5308, 0.4069, 0.534, 0.3776, 0.534, 0.3742, 0.517, 0.4103, 0.517, 0.4548, 0.566, 0.434, 0.5452, 0.4437, 0.5308, 0.4692, 0.5563, 0.466, 0.6224, 0.466, 0.5931, 0.483, 0.5897, 0.483, 0.6258, 0.434, 0.6703, 0.4548, 0.6496, 0.4692, 0.6592, 0.4437, 0.6847, 0.3776, 0.6815, 0.4069, 0.6815, 0.4103, 0.6985, 0.3742, 0.6985, 0.3297, 0.6496, 0.3504, 0.6703, 0.3408, 0.6847, 0.3153, 0.6592, 0.3185, 0.6224, 0.3297, 0.6496, 0.3153, 0.6592, 0.3015, 0.6258, 0.3297, 0.566, 0.3185, 0.5931, 0.3015, 0.5897, 0.3153, 0.5563, 0.3776, 0.534, 0.3504, 0.5452, 0.3408, 0.5308, 0.3742, 0.517, 0.434, 0.5452, 0.4069, 0.534, 0.4103, 0.517, 0.4437, 0.5308, 0.466, 0.5931, 0.4548, 0.566, 0.4692, 0.5563, 0.483, 0.5897, 0.4548, 0.6496, 0.466, 0.6224, 0.483, 0.6258, 0.4692, 0.6592, 0.4069, 0.6815, 0.434, 0.6703, 0.4437, 0.6847, 0.4103, 0.6985, 0.3504, 0.6703, 0.3776, 0.6815, 0.3742, 0.6985, 0.3408, 0.6847, 0.3504, 0.6703, 0.3297, 0.6496, 0.3185, 0.6224, 0.3185, 0.5931, 0.3297, 0.566, 0.3504, 0.5452, 0.3776, 0.534, 0.4069, 0.534, 0.434, 0.5452, 0.4548, 0.566, 0.466, 0.5931, 0.466, 0.6224, 0.4548, 0.6496, 0.434, 0.6703, 0.4069, 0.6815, 0.3776, 0.6815, 0.3185, 0.5931, 0.3297, 0.566, 0.3297, 0.566, 0.3185, 0.5931, 0.3776, 0.534, 0.4069, 0.534, 0.4069, 0.534, 0.3776, 0.534, 0.3504, 0.5452, 0.3776, 0.534, 0.3776, 0.534, 0.3504, 0.5452, 0.434, 0.5452, 0.4548, 0.566, 0.4548, 0.566, 0.434, 0.5452, 0.4069, 0.534, 0.434, 0.5452, 0.434, 0.5452, 0.4069, 0.534, 0.466, 0.5931, 0.466, 0.6224, 0.466, 0.6224, 0.466, 0.5931, 0.4548, 0.566, 0.466, 0.5931, 0.466, 0.5931, 0.4548, 0.566, 0.4548, 0.6496, 0.434, 0.6703, 0.434, 0.6703, 0.4548, 0.6496, 0.466, 0.6224, 0.4548, 0.6496, 0.4548, 0.6496, 0.466, 0.6224, 0.4069, 0.6815, 0.3776, 0.6815, 0.3776, 0.6815, 0.4069, 0.6815, 0.434, 0.6703, 0.4069, 0.6815, 0.4069, 0.6815, 0.434, 0.6703, 0.3504, 0.6703, 0.3297, 0.6496, 0.3297, 0.6496, 0.3504, 0.6703, 0.3185, 0.6224, 0.3185, 0.5931, 0.3185, 0.5931, 0.3185, 0.6224, 0.3776, 0.6815, 0.3504, 0.6703, 0.3504, 0.6703, 0.3776, 0.6815, 0.3297, 0.6496, 0.3185, 0.6224, 0.3185, 0.6224, 0.3297, 0.6496])
me_cylinder_001.materials.append(mat_glass)
me_cylinder_001.materials.append(mat_label)
me_cylinder_001.materials.append(mat_cork)
me_cylinder_001.update()
me_cylinder_002 = bpy.data.meshes.new('Cylinder.002')
me_cylinder_002.from_pydata([(-6.858e-09, 0.08997, -0.01914), (-2.676e-09, 0.1267, -0.001144), (0.03404, 0.0832, -0.01914), (0.04808, 0.1171, -0.001144), (0.06289, 0.06392, -0.01914), (0.08885, 0.08987, -0.001144), (0.08217, 0.03506, -0.01914), (0.1161, 0.04911, -0.001144), (0.08894, 0.001024, -0.01914), (0.1256, 0.001024, -0.001144), (0.08217, -0.03301, -0.01914), (0.1161, -0.04706, -0.001144), (0.06289, -0.06187, -0.01914), (0.08885, -0.08782, -0.001144), (0.03404, -0.08115, -0.01914), (0.04808, -0.1151, -0.001144), (-9.828e-09, -0.08792, -0.01914), (-1.206e-08, -0.1246, -0.001144), (-0.03404, -0.08115, -0.01914), (-0.04808, -0.1151, -0.001144), (-0.06289, -0.06187, -0.01914), (-0.08885, -0.08782, -0.001144), (-0.08217, -0.03301, -0.01914), (-0.1161, -0.04706, -0.001144), (-0.08894, 0.001024, -0.01914), (-0.1256, 0.001024, -0.001144), (-0.08217, 0.03506, -0.01914), (-0.1161, 0.04911, -0.001144), (-0.06289, 0.06392, -0.01914), (-0.08885, 0.08987, -0.001144), (-0.03404, 0.0832, -0.01914), (-0.04808, 0.1171, -0.001144), (-5.847e-10, 0.145, -0.002944), (0.05511, 0.1341, -0.002944), (0.1018, 0.1028, -0.002944), (0.133, 0.05613, -0.002944), (0.144, 0.001024, -0.002944), (0.133, -0.05408, -0.002944), (0.1018, -0.1008, -0.002944), (0.05511, -0.132, -0.002944), (-1.317e-08, -0.143, -0.002944), (-0.05511, -0.132, -0.002944), (-0.1018, -0.1008, -0.002944), (-0.133, -0.05408, -0.002944), (-0.144, 0.001024, -0.002944), (-0.133, 0.05613, -0.002944), (-0.1018, 0.1028, -0.002944), (-0.05511, 0.1341, -0.002944), (0.05511, 0.1341, 0.003356), (-5.847e-10, 0.145, 0.003356), (0.1018, 0.1028, 0.003356), (0.133, 0.05613, 0.003356), (0.144, 0.001024, 0.003356), (0.133, -0.05408, 0.003356), (0.1018, -0.1008, 0.003356), (0.05511, -0.132, 0.003356), (-1.317e-08, -0.143, 0.003356), (-0.05511, -0.132, 0.003356), (-0.1018, -0.1008, 0.003356), (-0.133, -0.05408, 0.003356), (-0.144, 0.001024, 0.003356), (-0.133, 0.05613, 0.003356), (-0.1018, 0.1028, 0.003356), (-0.05511, 0.1341, 0.003356), (-0.054, -0.05298, -0.001144), (-0.054, -0.05298, 0.007856), (0.054, -0.05298, 0.03486), (-5.847e-10, 0.07302, 0.03486), (0.054, -0.05298, -0.001144), (0.054, -0.05298, 0.007856), (-5.847e-10, 0.07302, -0.001144), (-5.847e-10, 0.07302, 0.007856), (-0.054, -0.05298, 0.03486), (-0.054, -0.05298, 0.04926), (-0.04854, -0.04938, 0.05286), (-3.752e-10, 0.06388, 0.05286), (-5.847e-10, 0.07302, 0.04926), (0.054, -0.05298, 0.04926), (0.04854, -0.04938, 0.05286)], [], [(32, 49, 48, 33), (33, 48, 50, 34), (34, 50, 51, 35), (35, 51, 52, 36), (36, 52, 53, 37), (37, 53, 54, 38), (38, 54, 55, 39), (39, 55, 56, 40), (40, 56, 57, 41), (41, 57, 58, 42), (42, 58, 59, 43), (43, 59, 60, 44), (44, 60, 61, 45), (45, 61, 62, 46), (3, 1, 31, 29, 27, 25, 23, 21, 19, 17, 15, 13, 11, 9, 7, 5), (46, 62, 63, 47), (47, 63, 49, 32), (0, 2, 4, 6, 8, 10, 12, 14, 16, 18, 20, 22, 24, 26, 28, 30), (2, 0, 32, 33), (4, 2, 33, 34), (6, 4, 34, 35), (8, 6, 35, 36), (10, 8, 36, 37), (12, 10, 37, 38), (14, 12, 38, 39), (16, 14, 39, 40), (18, 16, 40, 41), (20, 18, 41, 42), (22, 20, 42, 43), (24, 22, 43, 44), (26, 24, 44, 45), (28, 26, 45, 46), (30, 28, 46, 47), (0, 30, 47, 32), (1, 3, 48, 49), (3, 5, 50, 48), (5, 7, 51, 50), (7, 9, 52, 51), (9, 11, 53, 52), (11, 13, 54, 53), (13, 15, 55, 54), (15, 17, 56, 55), (17, 19, 57, 56), (19, 21, 58, 57), (21, 23, 59, 58), (23, 25, 60, 59), (25, 27, 61, 60), (27, 29, 62, 61), (29, 31, 63, 62), (31, 1, 49, 63), (64, 65, 71, 70), (70, 71, 69, 68), (68, 69, 65, 64), (70, 68, 64), (71, 65, 72, 67), (65, 69, 66, 72), (69, 71, 67, 66), (72, 66, 77, 73), (66, 67, 76, 77), (75, 74, 78), (74, 75, 76, 73), (78, 74, 73, 77), (75, 78, 77, 76), (67, 72, 73, 76)])
me_cylinder_002.polygons.foreach_set('use_smooth', [True] * 64)
me_cylinder_002.polygons.foreach_set('material_index', [0, 0, 0, 0, 0, 0, 0, 0, 0, 0, 0, 0, 0, 0, 0, 0, 0, 0, 0, 0, 0, 0, 0, 0, 0, 0, 0, 0, 0, 0, 0, 0, 0, 0, 0, 0, 0, 0, 0, 0, 0, 0, 0, 0, 0, 0, 0, 0, 0, 0, 1, 1, 1, 1, 2, 2, 2, 3, 3, 3, 3, 3, 3, 3])
_uv = me_cylinder_002.uv_layers.new(name='UVMap')
_uv.uv.foreach_set('vector', [0.5223, 0.1622, 0.5112, 0.1622, 0.5112, 0.07033, 0.5223, 0.07033, 0.5223, 0.07033, 0.5112, 0.07033, 0.5112, 0.0, 0.5223, 0.0, 0.5446, 0.2832, 0.5335, 0.2832, 0.5335, 0.1913, 0.5446, 0.1913, 0.5446, 0.1913, 0.5335, 0.1913, 0.5335, 0.09189, 0.5446, 0.09189, 0.5446, 0.09189, 0.5335, 0.09189, 0.5335, 0.0, 0.5446, 0.0, 0.5112, 0.4239, 0.5, 0.4239, 0.5, 0.3536, 0.5112, 0.3536, 0.5112, 0.3536, 0.5, 0.3536, 0.5, 0.2617, 0.5112, 0.2617, 0.5112, 0.2617, 0.5, 0.2617, 0.5, 0.1622, 0.5112, 0.1622, 0.5112, 0.1622, 0.5, 0.1622, 0.5, 0.07033, 0.5112, 0.07033, 0.5112, 0.07033, 0.5, 0.07033, 0.5, 0.0, 0.5112, 0.0, 0.5335, 0.3536, 0.5223, 0.3536, 0.5223, 0.2832, 0.5335, 0.2832, 0.5335, 0.2832, 0.5223, 0.2832, 0.5223, 0.1913, 0.5335, 0.1913, 0.5335, 0.1913, 0.5223, 0.1913, 0.5223, 0.09189, 0.5335, 0.09189, 0.5335, 0.09189, 0.5223, 0.09189, 0.5223, 0.0, 0.5335, 0.0, 0.2934, 0.9681, 0.2066, 0.9681, 0.1264, 0.9349, 0.06507, 0.8736, 0.03186, 0.7934, 0.03186, 0.7066, 0.06507, 0.6264, 0.1264, 0.5651, 0.2066, 0.5319, 0.2934, 0.5319, 0.3736, 0.5651, 0.4349, 0.6264, 0.4681, 0.7066, 0.4681, 0.7934, 0.4349, 0.8736, 0.3736, 0.9349, 0.5223, 0.3536, 0.5112, 0.3536, 0.5112, 0.2617, 0.5223, 0.2617, 0.5223, 0.2617, 0.5112, 0.2617, 0.5112, 0.1622, 0.5223, 0.1622, 0.1625, 0.3809, 0.1191, 0.3375, 0.09559, 0.2807, 0.09559, 0.2193, 0.1191, 0.1625, 0.1625, 0.1191, 0.2193, 0.09559, 0.2807, 0.09559, 0.3375, 0.1191, 0.3809, 0.1625, 0.4044, 0.2193, 0.4044, 0.2807, 0.3809, 0.3375, 0.3375, 0.3809, 0.2807, 0.4044, 0.2193, 0.4044, 0.1191, 0.3375, 0.1625, 0.3809, 0.1084, 0.4619, 0.03806, 0.3916, 0.09559, 0.2807, 0.1191, 0.3375, 0.03806, 0.3916, 0.0, 0.2997, 0.09559, 0.2193, 0.09559, 0.2807, 0.0, 0.2997, 2.235e-08, 0.2003, 0.1191, 0.1625, 0.09559, 0.2193, 2.235e-08, 0.2003, 0.03806, 0.1084, 0.1625, 0.1191, 0.1191, 0.1625, 0.03806, 0.1084, 0.1084, 0.03806, 0.2193, 0.09559, 0.1625, 0.1191, 0.1084, 0.03806, 0.2003, 0.0, 0.2807, 0.09559, 0.2193, 0.09559, 0.2003, 0.0, 0.2997, 2.235e-08, 0.3375, 0.1191, 0.2807, 0.09559, 0.2997, 2.235e-08, 0.3916, 0.03806, 0.3809, 0.1625, 0.3375, 0.1191, 0.3916, 0.03806, 0.4619, 0.1084, 0.4044, 0.2193, 0.3809, 0.1625, 0.4619, 0.1084, 0.5, 0.2003, 0.4044, 0.2807, 0.4044, 0.2193, 0.5, 0.2003, 0.5, 0.2997, 0.3809, 0.3375, 0.4044, 0.2807, 0.5, 0.2997, 0.4619, 0.3916, 0.3375, 0.3809, 0.3809, 0.3375, 0.4619, 0.3916, 0.3916, 0.4619, 0.2807, 0.4044, 0.3375, 0.3809, 0.3916, 0.4619, 0.2997, 0.5, 0.2193, 0.4044, 0.2807, 0.4044, 0.2997, 0.5, 0.2003, 0.5, 0.1625, 0.3809, 0.2193, 0.4044, 0.2003, 0.5, 0.1084, 0.4619, 0.2066, 0.9681, 0.2934, 0.9681, 0.2997, 1.0, 0.2003, 1.0, 0.2934, 0.9681, 0.3736, 0.9349, 0.3916, 0.9619, 0.2997, 1.0, 0.3736, 0.9349, 0.4349, 0.8736, 0.4619, 0.8916, 0.3916, 0.9619, 0.4349, 0.8736, 0.4681, 0.7934, 0.5, 0.7997, 0.4619, 0.8916, 0.4681, 0.7934, 0.4681, 0.7066, 0.5, 0.7003, 0.5, 0.7997, 0.4681, 0.7066, 0.4349, 0.6264, 0.4619, 0.6084, 0.5, 0.7003, 0.4349, 0.6264, 0.3736, 0.5651, 0.3916, 0.5381, 0.4619, 0.6084, 0.3736, 0.5651, 0.2934, 0.5319, 0.2997, 0.5, 0.3916, 0.5381, 0.2934, 0.5319, 0.2066, 0.5319, 0.2003, 0.5, 0.2997, 0.5, 0.2066, 0.5319, 0.1264, 0.5651, 0.1084, 0.5381, 0.2003, 0.5, 0.1264, 0.5651, 0.06507, 0.6264, 0.03806, 0.6084, 0.1084, 0.5381, 0.06507, 0.6264, 0.03186, 0.7066, 0.0, 0.7003, 0.03806, 0.6084, 0.03186, 0.7066, 0.03186, 0.7934, 0.0, 0.7997, 0.0, 0.7003, 0.03186, 0.7934, 0.06507, 0.8736, 0.03806, 0.8916, 0.0, 0.7997, 0.06507, 0.8736, 0.1264, 0.9349, 0.1084, 0.9619, 0.03806, 0.8916, 0.1264, 0.9349, 0.2066, 0.9681, 0.2003, 1.0, 0.1084, 0.9619, 0.8535, 1.0, 0.7878, 1.0, 0.7878, 0.0, 0.8535, 0.0, 0.9191, 1.0, 0.8535, 1.0, 0.8535, 0.0, 0.9191, 0.0, 0.9848, 0.7878, 0.9191, 0.7878, 0.9191, 0.0, 0.9848, 0.0, 0.3939, 0.0, 0.7878, 0.9191, 0.0, 0.9191, 0.3939, 0.0, 0.3939, 1.0, 0.197, 1.0, 0.197, 0.0, 0.5909, 0.0, 0.5909, 0.7878, 0.3939, 0.7878, 0.3939, 0.0, 0.197, 0.0, 0.197, 1.0, 0.0, 1.0, 0.0, 0.0, 1.0, 0.0, 1.0, 0.7394, 0.9014, 0.7394, 0.9014, 0.0, 0.6796, 0.9385, 0.6796, 0.0, 0.7782, 0.0, 0.7782, 0.9385, 0.655, 0.05751, 0.655, 0.9011, 0.04406, 0.6393, 0.655, 0.9011, 0.655, 0.05751, 0.6796, 0.0, 0.6796, 0.9385, 0.04406, 0.6393, 0.655, 0.9011, 0.6796, 0.9385, 0.0, 0.6472, 0.8028, 0.05751, 0.8028, 0.9011, 0.7782, 0.9385, 0.7782, 0.0, 0.9014, 0.0, 0.9014, 0.9385, 0.8028, 0.9385, 0.8028, 0.0])
me_cylinder_002.materials.append(mat_plate)
me_cylinder_002.materials.append(mat_cake1)
me_cylinder_002.materials.append(mat_cake2)
me_cylinder_002.materials.append(mat_cake3)
me_cylinder_002.update()
me_cube = bpy.data.meshes.new('Cube')
me_cube.from_pydata([(-0.01787, -0.001796, -0.0001702), (-0.0187, -0.002, 0.001), (-0.01787, 0.001796, -0.0001702), (-0.0187, 0.002, 0.001), (-0.001077, 0.001796, -0.0001702), (-1.863e-09, 0.002, 0.001), (-0.001077, -0.001796, -0.0001702), (1.863e-09, -0.002, 0.001), (-0.01006, 0.007184, -0.0001702), (-0.01, -0.008, 0.001), (-0.01, 0.008, 0.001), (-0.01006, -0.007184, -0.0001702), (-0.01455, 0.006286, -0.0001702), (-0.015, -0.007, 0.001), (-0.015, 0.007, 0.001), (-0.01455, -0.006286, -0.0001702), (-0.005, 0.007, 0.001), (-0.005567, -0.006286, -0.0001702), (-0.005567, 0.006286, -0.0001702), (-0.005, -0.007, 0.001), (-0.005, 0.0, -1.292e-08), (-0.01, 0.0, -0.0004), (-0.015, 0.0, -1.286e-08), (-0.0187, 0.0, 0.001), (-0.01787, 0.0, -0.0001702), (-0.015, 0.0, -0.00117), (-0.01, 0.0, -0.00157), (-0.005, 0.0, -0.00117), (0.0, 4.657e-10, -0.0001702), (0.0, 4.657e-10, 0.001), (0.06, -0.0025, 0.01033), (0.0595, -0.003, 0.009747), (0.0595, -0.003, 0.01092), (0.06, -0.0025, 0.0105), (0.06, 0.0025, 0.01033), (0.0595, 0.003, 0.009747), (0.06, 0.0025, 0.0105), (0.0595, 0.003, 0.01092)], [], [(0, 1, 23, 3, 2, 24), (31, 32, 7, 6), (15, 13, 1, 0), (34, 36, 33, 30), (11, 15, 25, 26), (4, 5, 37, 35), (18, 27, 26, 8), (37, 5, 29, 7, 32), (18, 16, 5, 4), (12, 14, 10, 8), (11, 26, 27, 17), (12, 25, 24, 2), (17, 19, 9, 11), (4, 28, 27, 18), (2, 3, 14, 12), (8, 26, 25, 12), (11, 9, 13, 15), (6, 7, 19, 17), (0, 24, 25, 15), (8, 10, 16, 18), (6, 17, 27, 28), (23, 22, 14, 3), (1, 13, 22, 23), (14, 22, 21, 10), (9, 21, 22, 13), (10, 21, 20, 16), (9, 19, 20, 21), (5, 16, 20, 29), (7, 29, 20, 19), (36, 34, 35, 37), (31, 35, 34, 30), (37, 32, 33, 36), (32, 31, 30, 33), (4, 35, 31, 6, 28)])
me_cube.polygons.foreach_set('use_smooth', [True] * 34)
_uv = me_cube.uv_layers.new(name='UVMap')
_uv.uv.foreach_set('vector', [0.2736, 0.01394, 0.2703, 0.003638, 0.2956, 0.001819, 0.3208, 0.0, 0.319, 0.01067, 0.2963, 0.01231, 0.4695, 0.01055, 0.4841, 0.007797, 0.4575, 0.5446, 0.4443, 0.555, 0.2198, 0.06003, 0.2104, 0.05497, 0.2703, 0.003638, 0.2736, 0.01394, 0.4354, 0.685, 0.4375, 0.6854, 0.4291, 0.7296, 0.427, 0.7292, 0.2126, 0.1176, 0.2198, 0.06003, 0.2989, 0.04856, 0.3035, 0.1118, 0.4046, 0.1304, 0.4177, 0.1408, 0.4443, 0.6776, 0.4298, 0.6749, 0.387, 0.1621, 0.308, 0.175, 0.3035, 0.1118, 0.3942, 0.1046, 0.1264, 0.9942, 0.08495, 0.2401, 0.1102, 0.2383, 0.1355, 0.2364, 0.2023, 0.9888, 0.4196, 0.05131, 0.4344, 0.05273, 0.4177, 0.1408, 0.4046, 0.1304, 0.3788, 0.0486, 0.3874, 0.04224, 0.4046, 0.1045, 0.3942, 0.1046, 0.2126, 0.1176, 0.3035, 0.1118, 0.308, 0.175, 0.228, 0.1736, 0.3788, 0.0486, 0.2989, 0.04856, 0.2963, 0.01231, 0.319, 0.01067, 0.4593, 0.6341, 0.4741, 0.6327, 0.4841, 0.6854, 0.4682, 0.6814, 0.3343, 0.223, 0.3126, 0.2382, 0.308, 0.175, 0.387, 0.1621, 0.319, 0.01067, 0.3208, 0.0, 0.3874, 0.04224, 0.3788, 0.0486, 0.3942, 0.1046, 0.3035, 0.1118, 0.2989, 0.04856, 0.3788, 0.0486, 0.2126, 0.1176, 0.2023, 0.1191, 0.2104, 0.05497, 0.2198, 0.06003, 0.4443, 0.555, 0.4575, 0.5446, 0.4741, 0.6327, 0.4593, 0.6341, 0.2736, 0.01394, 0.2963, 0.01231, 0.2989, 0.04856, 0.2198, 0.06003, 0.4285, 0.003966, 0.4443, 0.0, 0.4344, 0.05273, 0.4196, 0.05131, 0.2889, 0.2263, 0.228, 0.1736, 0.308, 0.175, 0.3126, 0.2382, 0.09325, 0.001817, 0.0966, 0.04851, 0.008101, 0.05496, 0.06796, 0.003635, 0.1185, 0.0, 0.1851, 0.04224, 0.0966, 0.04851, 0.09325, 0.001817, 0.008101, 0.05496, 0.0966, 0.04851, 0.1011, 0.1117, 0.0, 0.1191, 0.2023, 0.1046, 0.1011, 0.1117, 0.0966, 0.04851, 0.1851, 0.04224, 0.0, 0.1191, 0.1011, 0.1117, 0.1057, 0.175, 0.01719, 0.1814, 0.2023, 0.1046, 0.1942, 0.1687, 0.1057, 0.175, 0.1011, 0.1117, 0.08495, 0.2401, 0.01719, 0.1814, 0.1057, 0.175, 0.1102, 0.2383, 0.1355, 0.2364, 0.1102, 0.2383, 0.1057, 0.175, 0.1942, 0.1687, 0.4375, 0.6854, 0.4354, 0.685, 0.4298, 0.6749, 0.4443, 0.6776, 0.3288, 0.9935, 0.4046, 0.9881, 0.3987, 0.9948, 0.3355, 0.9994, 0.1264, 0.9942, 0.2023, 0.9888, 0.1964, 0.9955, 0.1332, 1.0, 0.4841, 0.007797, 0.4695, 0.01055, 0.4751, 0.0004003, 0.4772, 0.0, 0.3343, 0.223, 0.4046, 0.9881, 0.3288, 0.9935, 0.2889, 0.2263, 0.3126, 0.2382])
me_cube.update()

# ---- objects
ob_bottle = bpy.data.objects.new('Bottle', me_cylinder_001)
ob_cake = bpy.data.objects.new('Cake', me_cylinder_002)
ob_spoon = bpy.data.objects.new('Spoon', me_cube)

# ---- transforms, parenting, visibility, modifiers, constraints
ob_bottle.location = (0.0, 0.0, 0.0)
_m = ob_bottle.modifiers.new('Auto Smooth', 'NODES')
_m.node_group = ng_auto_smooth
_gi = [s.identifier for s in ng_auto_smooth.interface.items_tree if s.item_type == 'SOCKET' and s.in_out == 'INPUT']
_m[_gi[1]] = 0.8727  # Angle
ob_cake.location = (0.0, 0.0, 0.0)
_m = ob_cake.modifiers.new('Auto Smooth', 'NODES')
_m.node_group = ng_auto_smooth
_gi = [s.identifier for s in ng_auto_smooth.interface.items_tree if s.item_type == 'SOCKET' and s.in_out == 'INPUT']
_m[_gi[1]] = 0.5236  # Angle
ob_spoon.location = (0.0, 0.0, 0.0)
_m = ob_spoon.modifiers.new('Auto Smooth', 'NODES')
_m.node_group = ng_auto_smooth
_gi = [s.identifier for s in ng_auto_smooth.interface.items_tree if s.item_type == 'SOCKET' and s.in_out == 'INPUT']
_m[_gi[1]] = 0.8727  # Angle

# ---- collection membership
col_collection.objects.link(ob_bottle)
col_collection.objects.link(ob_cake)
col_collection.objects.link(ob_spoon)

# ---- scene / render settings (as saved in the file)
scene.frame_start = 1; scene.frame_end = 250; scene.frame_set(1)
scene.render.engine = 'BLENDER_EEVEE_NEXT'
scene.cycles.sampling_pattern = 'TABULATED_SOBOL'
scene.cycles.use_light_tree = False
scene.view_settings.view_transform = 'Filmic'
bpy.context.view_layer.update()

# ---- added for rendering (the .blend has no active camera and no usable light): camera, sun
cam_auto = bpy.data.cameras.new('AutoCamera')
cam_auto.lens = 50.0
cam_auto.sensor_width = 36.0
cam_auto.clip_end = 1000.0
ob_auto_camera = bpy.data.objects.new('AutoCamera', cam_auto)
scene.collection.objects.link(ob_auto_camera)
ob_auto_camera.location = (0.387593, -0.464088, 0.319074)
ob_auto_camera.rotation_euler = (1.09748, -7.21219e-08, 0.694738)
scene.camera = ob_auto_camera
light_auto_sun = bpy.data.lights.new('AutoSun', 'SUN')
light_auto_sun.energy = 3.0
light_auto_sun.angle = 0.0523599
ob_auto_sun = bpy.data.objects.new('AutoSun', light_auto_sun)
scene.collection.objects.link(ob_auto_sun)
ob_auto_sun.rotation_euler = (0.872665, 0.174533, 0.523599)
bpy.context.view_layer.update()
